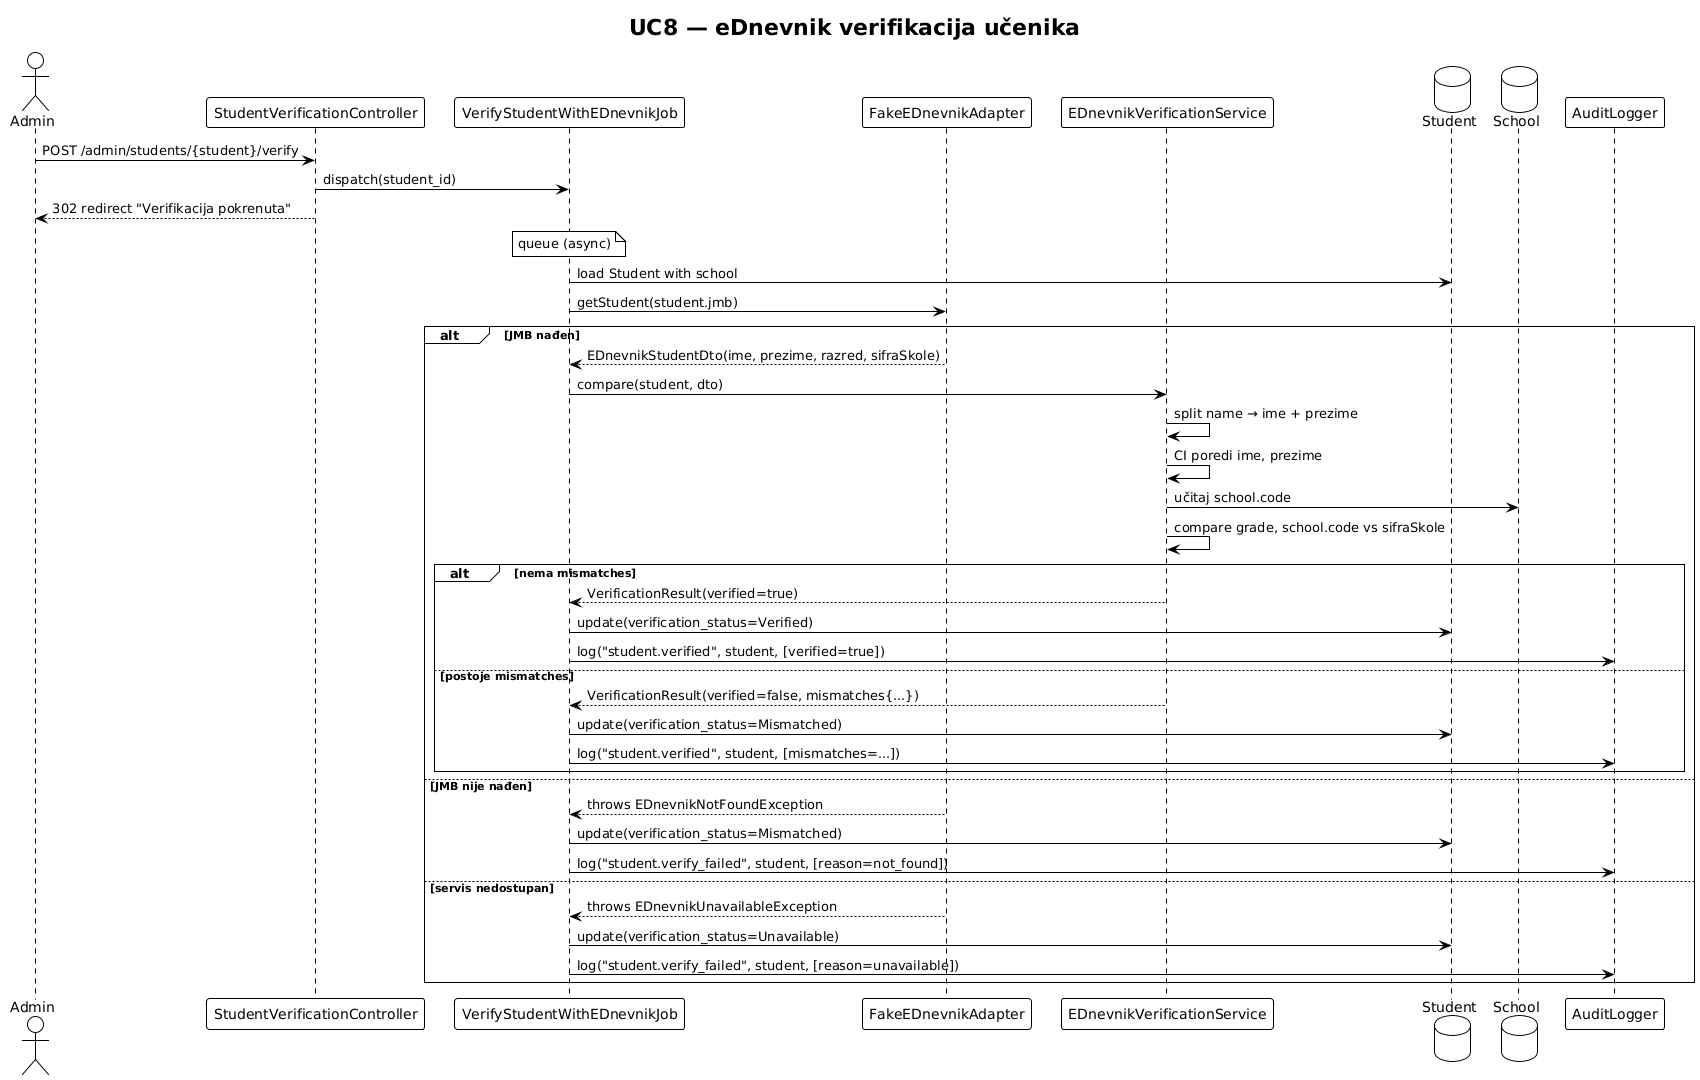

The diagram above was rendered by PlantUML. Its source (embedded in the PNG):
@startuml sequence-uc8
!theme plain
title UC8 — eDnevnik verifikacija učenika

actor Admin as A
participant "StudentVerificationController" as SVC
participant "VerifyStudentWithEDnevnikJob" as Job
participant "FakeEDnevnikAdapter" as Adapter
participant "EDnevnikVerificationService" as Svc
database "Student" as S
database "School" as Sc
participant "AuditLogger" as AL

A -> SVC : POST /admin/students/{student}/verify
SVC -> Job : dispatch(student_id)
SVC --> A : 302 redirect "Verifikacija pokrenuta"

note over Job : queue (async)
Job -> S : load Student with school
Job -> Adapter : getStudent(student.jmb)
alt JMB nađen
  Adapter --> Job : EDnevnikStudentDto(ime, prezime, razred, sifraSkole)
  Job -> Svc : compare(student, dto)
  Svc -> Svc : split name → ime + prezime
  Svc -> Svc : CI poredi ime, prezime
  Svc -> Sc : učitaj school.code
  Svc -> Svc : compare grade, school.code vs sifraSkole
  alt nema mismatches
    Svc --> Job : VerificationResult(verified=true)
    Job -> S : update(verification_status=Verified)
    Job -> AL : log("student.verified", student, [verified=true])
  else postoje mismatches
    Svc --> Job : VerificationResult(verified=false, mismatches{...})
    Job -> S : update(verification_status=Mismatched)
    Job -> AL : log("student.verified", student, [mismatches=...])
  end
else JMB nije nađen
  Adapter --> Job : throws EDnevnikNotFoundException
  Job -> S : update(verification_status=Mismatched)
  Job -> AL : log("student.verify_failed", student, [reason=not_found])
else servis nedostupan
  Adapter --> Job : throws EDnevnikUnavailableException
  Job -> S : update(verification_status=Unavailable)
  Job -> AL : log("student.verify_failed", student, [reason=unavailable])
end

@enduml